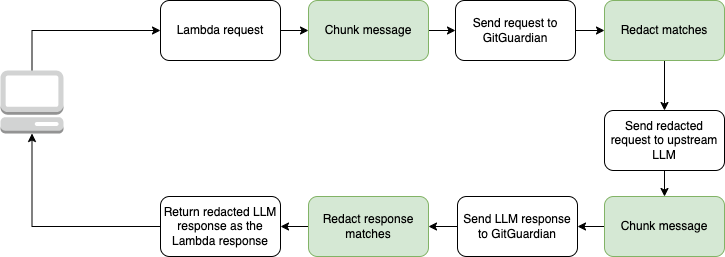

The diagram above was exported from draw.io. Its source (the exported page's mxGraphModel, read from the mxfile embedded in the PNG):
<mxGraphModel dx="1811" dy="760" grid="1" gridSize="10" guides="1" tooltips="1" connect="1" arrows="1" fold="1" page="1" pageScale="1" pageWidth="625" pageHeight="1875" math="0" shadow="0">
  <root>
    <mxCell id="0" />
    <mxCell id="1" parent="0" />
    <mxCell id="2" style="edgeStyle=orthogonalEdgeStyle;rounded=0;orthogonalLoop=1;jettySize=auto;html=1;entryX=0;entryY=0.5;entryDx=0;entryDy=0;" edge="1" source="3" target="21" parent="1">
      <mxGeometry relative="1" as="geometry" />
    </mxCell>
    <mxCell id="3" value="Lambda request" style="rounded=1;whiteSpace=wrap;html=1;" vertex="1" parent="1">
      <mxGeometry x="10" y="660" width="120" height="60" as="geometry" />
    </mxCell>
    <mxCell id="4" style="edgeStyle=orthogonalEdgeStyle;rounded=0;orthogonalLoop=1;jettySize=auto;html=1;" edge="1" source="5" target="7" parent="1">
      <mxGeometry relative="1" as="geometry" />
    </mxCell>
    <mxCell id="5" value="Send request to GitGuardian" style="rounded=1;whiteSpace=wrap;html=1;" vertex="1" parent="1">
      <mxGeometry x="305" y="660" width="120" height="60" as="geometry" />
    </mxCell>
    <mxCell id="6" style="edgeStyle=orthogonalEdgeStyle;rounded=0;orthogonalLoop=1;jettySize=auto;html=1;entryX=0.5;entryY=0;entryDx=0;entryDy=0;" edge="1" source="7" target="9" parent="1">
      <mxGeometry relative="1" as="geometry" />
    </mxCell>
    <mxCell id="7" value="Redact matches" style="rounded=1;whiteSpace=wrap;html=1;fillColor=#d5e8d4;strokeColor=#82b366;" vertex="1" parent="1">
      <mxGeometry x="454" y="660" width="120" height="60" as="geometry" />
    </mxCell>
    <mxCell id="8" style="edgeStyle=orthogonalEdgeStyle;rounded=0;orthogonalLoop=1;jettySize=auto;html=1;entryX=0.5;entryY=0;entryDx=0;entryDy=0;" edge="1" source="9" target="19" parent="1">
      <mxGeometry relative="1" as="geometry" />
    </mxCell>
    <mxCell id="9" value="Send redacted request to upstream LLM" style="rounded=1;whiteSpace=wrap;html=1;" vertex="1" parent="1">
      <mxGeometry x="454" y="770" width="120" height="60" as="geometry" />
    </mxCell>
    <mxCell id="10" style="edgeStyle=orthogonalEdgeStyle;rounded=0;orthogonalLoop=1;jettySize=auto;html=1;" edge="1" source="11" target="12" parent="1">
      <mxGeometry relative="1" as="geometry" />
    </mxCell>
    <mxCell id="11" value="Redact response matches" style="rounded=1;whiteSpace=wrap;html=1;fillColor=#d5e8d4;strokeColor=#82b366;" vertex="1" parent="1">
      <mxGeometry x="158" y="856" width="120" height="60" as="geometry" />
    </mxCell>
    <mxCell id="12" value="Return redacted LLM response as the Lambda response" style="rounded=1;whiteSpace=wrap;html=1;" vertex="1" parent="1">
      <mxGeometry x="10" y="856" width="120" height="60" as="geometry" />
    </mxCell>
    <mxCell id="13" style="edgeStyle=orthogonalEdgeStyle;rounded=0;orthogonalLoop=1;jettySize=auto;html=1;" edge="1" source="14" target="11" parent="1">
      <mxGeometry relative="1" as="geometry" />
    </mxCell>
    <mxCell id="14" value="Send LLM response to GitGuardian" style="rounded=1;whiteSpace=wrap;html=1;" vertex="1" parent="1">
      <mxGeometry x="307" y="856" width="120" height="60" as="geometry" />
    </mxCell>
    <mxCell id="15" style="edgeStyle=orthogonalEdgeStyle;rounded=0;orthogonalLoop=1;jettySize=auto;html=1;entryX=0;entryY=0.5;entryDx=0;entryDy=0;exitX=0.5;exitY=0;exitDx=0;exitDy=0;exitPerimeter=0;" edge="1" source="16" target="3" parent="1">
      <mxGeometry relative="1" as="geometry" />
    </mxCell>
    <mxCell id="16" value="" style="outlineConnect=0;dashed=0;verticalLabelPosition=bottom;verticalAlign=top;align=center;html=1;shape=mxgraph.aws3.management_console;fillColor=#D2D3D3;gradientColor=none;" vertex="1" parent="1">
      <mxGeometry x="-150" y="730" width="63" height="63" as="geometry" />
    </mxCell>
    <mxCell id="17" style="edgeStyle=orthogonalEdgeStyle;rounded=0;orthogonalLoop=1;jettySize=auto;html=1;entryX=0.5;entryY=1;entryDx=0;entryDy=0;entryPerimeter=0;" edge="1" source="12" target="16" parent="1">
      <mxGeometry relative="1" as="geometry" />
    </mxCell>
    <mxCell id="18" style="edgeStyle=orthogonalEdgeStyle;rounded=0;orthogonalLoop=1;jettySize=auto;html=1;entryX=1;entryY=0.5;entryDx=0;entryDy=0;" edge="1" source="19" target="14" parent="1">
      <mxGeometry relative="1" as="geometry" />
    </mxCell>
    <mxCell id="19" value="Chunk message" style="rounded=1;whiteSpace=wrap;html=1;fillColor=#d5e8d4;strokeColor=#82b366;" vertex="1" parent="1">
      <mxGeometry x="454" y="856" width="120" height="60" as="geometry" />
    </mxCell>
    <mxCell id="20" style="edgeStyle=orthogonalEdgeStyle;rounded=0;orthogonalLoop=1;jettySize=auto;html=1;entryX=0;entryY=0.5;entryDx=0;entryDy=0;" edge="1" source="21" target="5" parent="1">
      <mxGeometry relative="1" as="geometry" />
    </mxCell>
    <mxCell id="21" value="Chunk message" style="rounded=1;whiteSpace=wrap;html=1;fillColor=#d5e8d4;strokeColor=#82b366;" vertex="1" parent="1">
      <mxGeometry x="158" y="660" width="120" height="60" as="geometry" />
    </mxCell>
  </root>
</mxGraphModel>